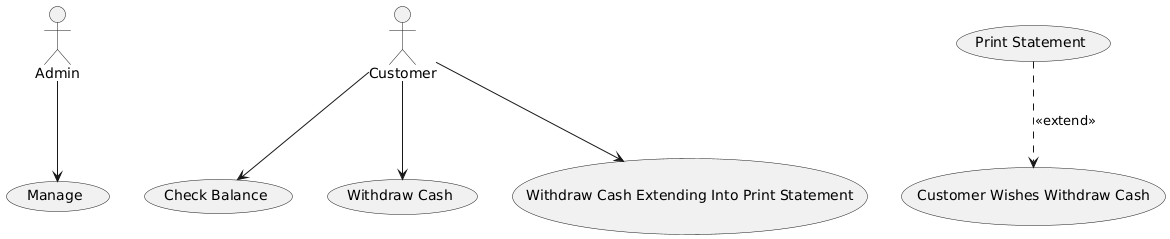

The diagram above was rendered by PlantUML. Its source (embedded in the PNG):
@startuml
actor "Admin" as Admin
actor "Customer" as Customer

usecase "Check Balance" as Check_Balance
usecase "Customer Wishes Withdraw Cash" as Customer_Wishes_Withdraw_Cash
usecase "Manage" as Manage
usecase "Print Statement" as Print_Statement
usecase "Withdraw Cash" as Withdraw_Cash
usecase "Withdraw Cash Extending Into Print Statement" as Withdraw_Cash_Extending_Into_Print_Statement

Customer --> Withdraw_Cash
Customer --> Check_Balance
Customer --> Withdraw_Cash_Extending_Into_Print_Statement
Admin --> Manage
Print_Statement ..> Customer_Wishes_Withdraw_Cash : <<extend>>
@enduml